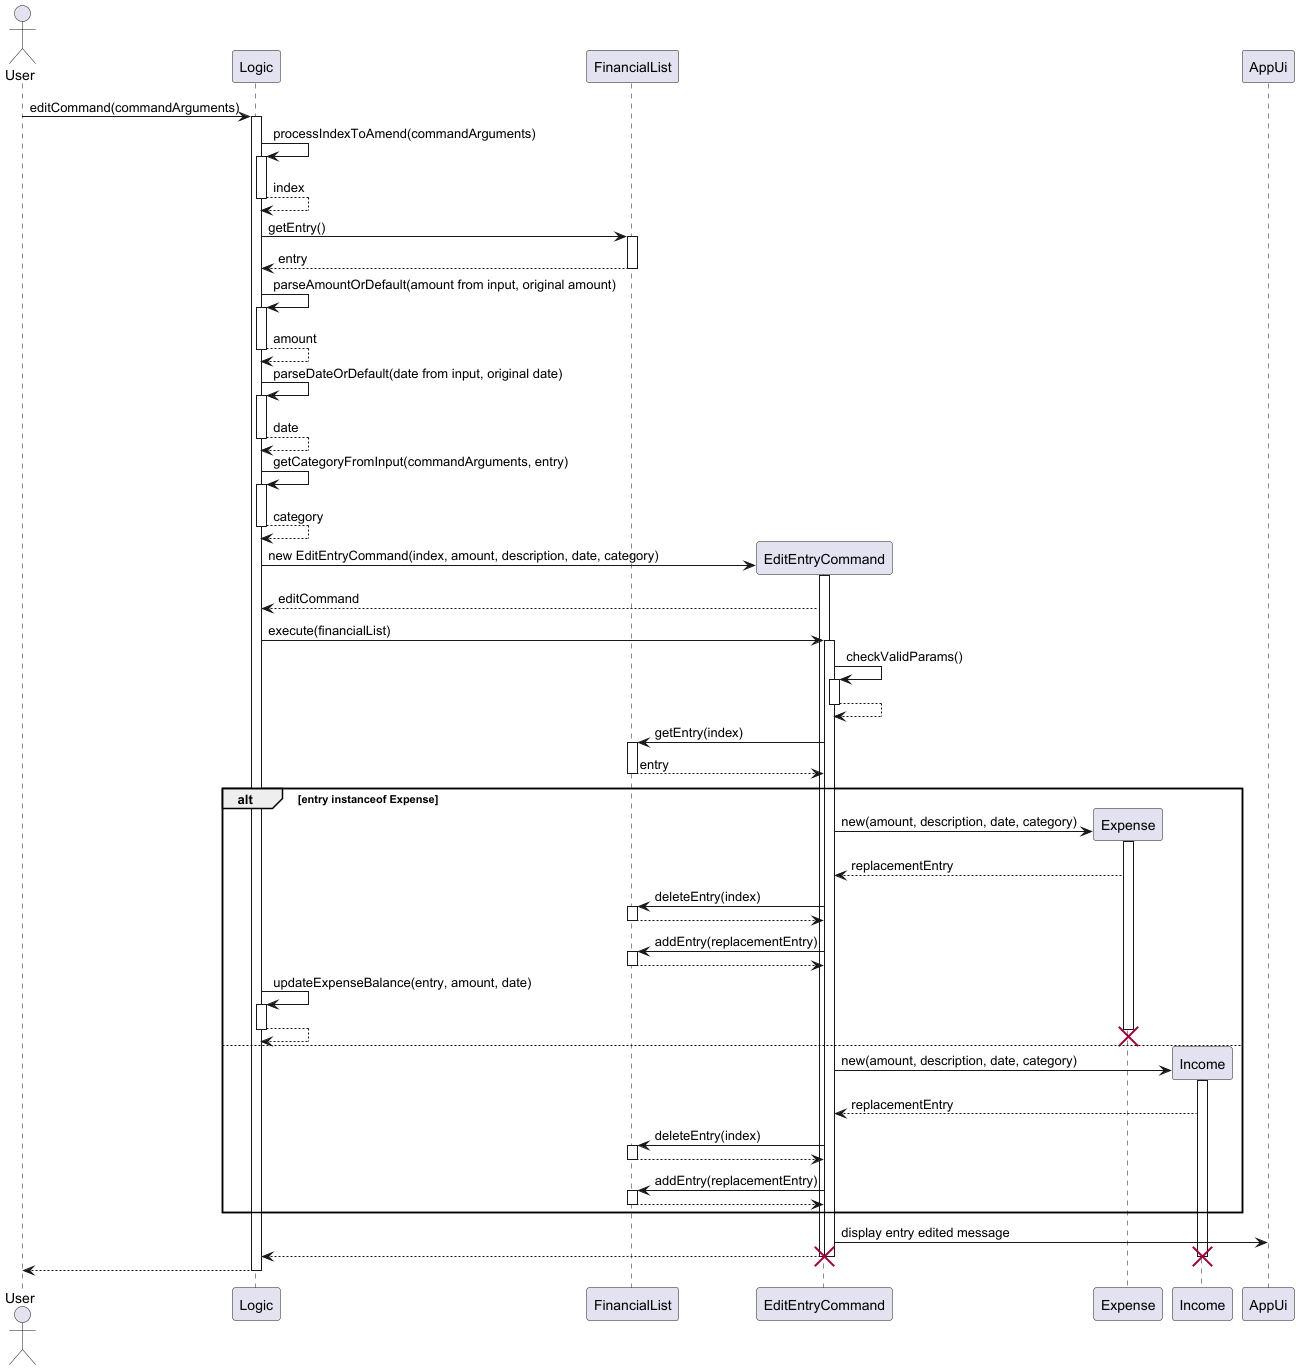

The diagram above was rendered by PlantUML. Its source (embedded in the PNG):
@startuml

actor  User

participant Logic
participant FinancialList


User -> Logic: editCommand(commandArguments)
activate Logic

Logic -> Logic: processIndexToAmend(commandArguments)
activate Logic
return index

Logic -> FinancialList: getEntry()
activate FinancialList
return entry

Logic -> Logic: parseAmountOrDefault(amount from input, original amount)
activate Logic
return amount

Logic -> Logic: parseDateOrDefault(date from input, original date)
activate Logic
return date

Logic -> Logic: getCategoryFromInput(commandArguments, entry)
activate Logic
return category

create EditEntryCommand
Logic -> EditEntryCommand: new EditEntryCommand(index, amount, description, date, category)
activate EditEntryCommand
EditEntryCommand --> Logic: editCommand

Logic -> EditEntryCommand: execute(financialList)
activate EditEntryCommand

EditEntryCommand -> EditEntryCommand: checkValidParams()
activate EditEntryCommand
return

EditEntryCommand -> FinancialList: getEntry(index)
activate FinancialList
return entry

alt entry instanceof Expense
    Create Expense
    EditEntryCommand -> Expense: new(amount, description, date, category)
    activate Expense
    Expense --> EditEntryCommand: replacementEntry
    EditEntryCommand -> FinancialList: deleteEntry(index)
    activate FinancialList
    return
    EditEntryCommand -> FinancialList: addEntry(replacementEntry)
    activate FinancialList
    return
    Logic -> Logic: updateExpenseBalance(entry, amount, date)
    activate Logic
    return
    deactivate Expense
    destroy Expense
else
    Create Income
    EditEntryCommand -> Income: new(amount, description, date, category)
    activate Income
    Income --> EditEntryCommand: replacementEntry

    EditEntryCommand -> FinancialList: deleteEntry(index)
    activate FinancialList
    return
    EditEntryCommand -> FinancialList: addEntry(replacementEntry)
    activate FinancialList
    return
end

EditEntryCommand -> AppUi: display entry edited message

EditEntryCommand --> Logic

deactivate Income
destroy Income
deactivate EditEntryCommand
destroy EditEntryCommand
Logic --> User
deactivate Logic

@enduml